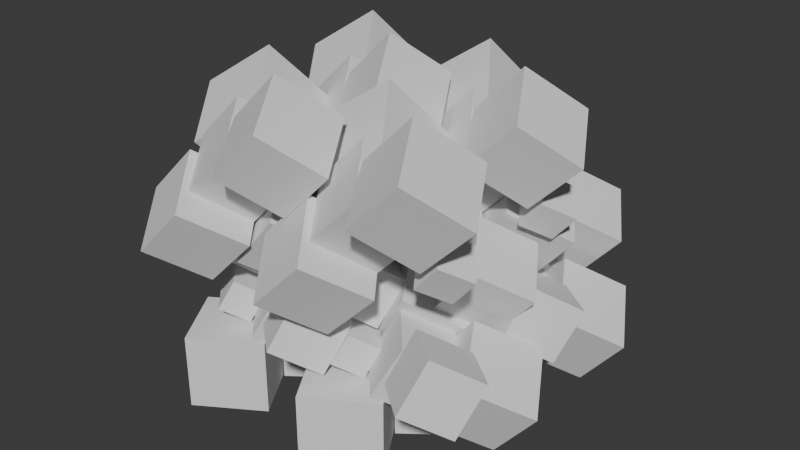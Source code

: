 # Source: fifteen_gauss_cubes.blend  (saved by Blender 4.2.66; exported with 4.5.12 LTS)
import bpy
from mathutils import Matrix  # noqa: F401  (used for matrix-valued properties, if any)

bpy.ops.wm.read_factory_settings(use_empty=True)
scene = bpy.context.scene
scene.name = 'Scene'

# ---- collections
col_collection = bpy.data.collections.new('Collection'); scene.collection.children.link(col_collection)

# ---- world
world_world = bpy.data.worlds.new('World'); scene.world = world_world
world_world.use_nodes = True; world_world.node_tree.nodes.clear()
_N = world_world.node_tree.nodes; _L = world_world.node_tree.links
n0 = _N.new('ShaderNodeOutputWorld'); n0.name = 'World Output'; n0.location = (300, 300)
n1 = _N.new('ShaderNodeBackground'); n1.name = 'Background'; n1.location = (10, 300)
n1.inputs[0].default_value = (0.05088, 0.05088, 0.05088, 1.0)
_L.new(n1.outputs[0], n0.inputs[0])
n0.is_active_output = True
world_world.color = (0.05088, 0.05088, 0.05088)
world_world.sun_shadow_jitter_overblur = 0.0

# ---- meshes
me_cube_011 = bpy.data.meshes.new('Cube.011')
me_cube_011.from_pydata([(-1.0, -1.0, -1.0), (-1.0, -1.0, 1.0), (-1.0, 1.0, -1.0), (-1.0, 1.0, 1.0), (1.0, -1.0, -1.0), (1.0, -1.0, 1.0), (1.0, 1.0, -1.0), (1.0, 1.0, 1.0)], [], [(0, 1, 3, 2), (2, 3, 7, 6), (6, 7, 5, 4), (4, 5, 1, 0), (2, 6, 4, 0), (7, 3, 1, 5)])
_uv = me_cube_011.uv_layers.new(name='UVMap')
_uv.uv.foreach_set('vector', [0.375, 0.0, 0.625, 0.0, 0.625, 0.25, 0.375, 0.25, 0.375, 0.25, 0.625, 0.25, 0.625, 0.5, 0.375, 0.5, 0.375, 0.5, 0.625, 0.5, 0.625, 0.75, 0.375, 0.75, 0.375, 0.75, 0.625, 0.75, 0.625, 1.0, 0.375, 1.0, 0.125, 0.5, 0.375, 0.5, 0.375, 0.75, 0.125, 0.75, 0.625, 0.5, 0.875, 0.5, 0.875, 0.75, 0.625, 0.75])
me_cube_011.update()
me_cube_004 = bpy.data.meshes.new('Cube.004')
me_cube_004.from_pydata([(-1.0, -1.0, -1.0), (-1.0, -1.0, 1.0), (-1.0, 1.0, -1.0), (-1.0, 1.0, 1.0), (1.0, -1.0, -1.0), (1.0, -1.0, 1.0), (1.0, 1.0, -1.0), (1.0, 1.0, 1.0)], [], [(0, 1, 3, 2), (2, 3, 7, 6), (6, 7, 5, 4), (4, 5, 1, 0), (2, 6, 4, 0), (7, 3, 1, 5)])
_uv = me_cube_004.uv_layers.new(name='UVMap')
_uv.uv.foreach_set('vector', [0.375, 0.0, 0.625, 0.0, 0.625, 0.25, 0.375, 0.25, 0.375, 0.25, 0.625, 0.25, 0.625, 0.5, 0.375, 0.5, 0.375, 0.5, 0.625, 0.5, 0.625, 0.75, 0.375, 0.75, 0.375, 0.75, 0.625, 0.75, 0.625, 1.0, 0.375, 1.0, 0.125, 0.5, 0.375, 0.5, 0.375, 0.75, 0.125, 0.75, 0.625, 0.5, 0.875, 0.5, 0.875, 0.75, 0.625, 0.75])
me_cube_004.update()
me_cube_006 = bpy.data.meshes.new('Cube.006')
me_cube_006.from_pydata([(-1.0, -1.0, -1.0), (-1.0, -1.0, 1.0), (-1.0, 1.0, -1.0), (-1.0, 1.0, 1.0), (1.0, -1.0, -1.0), (1.0, -1.0, 1.0), (1.0, 1.0, -1.0), (1.0, 1.0, 1.0)], [], [(0, 1, 3, 2), (2, 3, 7, 6), (6, 7, 5, 4), (4, 5, 1, 0), (2, 6, 4, 0), (7, 3, 1, 5)])
_uv = me_cube_006.uv_layers.new(name='UVMap')
_uv.uv.foreach_set('vector', [0.375, 0.0, 0.625, 0.0, 0.625, 0.25, 0.375, 0.25, 0.375, 0.25, 0.625, 0.25, 0.625, 0.5, 0.375, 0.5, 0.375, 0.5, 0.625, 0.5, 0.625, 0.75, 0.375, 0.75, 0.375, 0.75, 0.625, 0.75, 0.625, 1.0, 0.375, 1.0, 0.125, 0.5, 0.375, 0.5, 0.375, 0.75, 0.125, 0.75, 0.625, 0.5, 0.875, 0.5, 0.875, 0.75, 0.625, 0.75])
me_cube_006.update()
me_cube = bpy.data.meshes.new('Cube')
me_cube.from_pydata([(-1.0, -1.0, -1.0), (-1.0, -1.0, 1.0), (-1.0, 1.0, -1.0), (-1.0, 1.0, 1.0), (1.0, -1.0, -1.0), (1.0, -1.0, 1.0), (1.0, 1.0, -1.0), (1.0, 1.0, 1.0)], [], [(0, 1, 3, 2), (2, 3, 7, 6), (6, 7, 5, 4), (4, 5, 1, 0), (2, 6, 4, 0), (7, 3, 1, 5)])
_uv = me_cube.uv_layers.new(name='UVMap')
_uv.uv.foreach_set('vector', [0.375, 0.0, 0.625, 0.0, 0.625, 0.25, 0.375, 0.25, 0.375, 0.25, 0.625, 0.25, 0.625, 0.5, 0.375, 0.5, 0.375, 0.5, 0.625, 0.5, 0.625, 0.75, 0.375, 0.75, 0.375, 0.75, 0.625, 0.75, 0.625, 1.0, 0.375, 1.0, 0.125, 0.5, 0.375, 0.5, 0.375, 0.75, 0.125, 0.75, 0.625, 0.5, 0.875, 0.5, 0.875, 0.75, 0.625, 0.75])
me_cube.update()
me_cube_003 = bpy.data.meshes.new('Cube.003')
me_cube_003.from_pydata([(-1.0, -1.0, -1.0), (-1.0, -1.0, 1.0), (-1.0, 1.0, -1.0), (-1.0, 1.0, 1.0), (1.0, -1.0, -1.0), (1.0, -1.0, 1.0), (1.0, 1.0, -1.0), (1.0, 1.0, 1.0)], [], [(0, 1, 3, 2), (2, 3, 7, 6), (6, 7, 5, 4), (4, 5, 1, 0), (2, 6, 4, 0), (7, 3, 1, 5)])
_uv = me_cube_003.uv_layers.new(name='UVMap')
_uv.uv.foreach_set('vector', [0.375, 0.0, 0.625, 0.0, 0.625, 0.25, 0.375, 0.25, 0.375, 0.25, 0.625, 0.25, 0.625, 0.5, 0.375, 0.5, 0.375, 0.5, 0.625, 0.5, 0.625, 0.75, 0.375, 0.75, 0.375, 0.75, 0.625, 0.75, 0.625, 1.0, 0.375, 1.0, 0.125, 0.5, 0.375, 0.5, 0.375, 0.75, 0.125, 0.75, 0.625, 0.5, 0.875, 0.5, 0.875, 0.75, 0.625, 0.75])
me_cube_003.update()
me_cube_007 = bpy.data.meshes.new('Cube.007')
me_cube_007.from_pydata([(-1.0, -1.0, -1.0), (-1.0, -1.0, 1.0), (-1.0, 1.0, -1.0), (-1.0, 1.0, 1.0), (1.0, -1.0, -1.0), (1.0, -1.0, 1.0), (1.0, 1.0, -1.0), (1.0, 1.0, 1.0)], [], [(0, 1, 3, 2), (2, 3, 7, 6), (6, 7, 5, 4), (4, 5, 1, 0), (2, 6, 4, 0), (7, 3, 1, 5)])
_uv = me_cube_007.uv_layers.new(name='UVMap')
_uv.uv.foreach_set('vector', [0.375, 0.0, 0.625, 0.0, 0.625, 0.25, 0.375, 0.25, 0.375, 0.25, 0.625, 0.25, 0.625, 0.5, 0.375, 0.5, 0.375, 0.5, 0.625, 0.5, 0.625, 0.75, 0.375, 0.75, 0.375, 0.75, 0.625, 0.75, 0.625, 1.0, 0.375, 1.0, 0.125, 0.5, 0.375, 0.5, 0.375, 0.75, 0.125, 0.75, 0.625, 0.5, 0.875, 0.5, 0.875, 0.75, 0.625, 0.75])
me_cube_007.update()
me_cube_002 = bpy.data.meshes.new('Cube.002')
me_cube_002.from_pydata([(-1.0, -1.0, -1.0), (-1.0, -1.0, 1.0), (-1.0, 1.0, -1.0), (-1.0, 1.0, 1.0), (1.0, -1.0, -1.0), (1.0, -1.0, 1.0), (1.0, 1.0, -1.0), (1.0, 1.0, 1.0)], [], [(0, 1, 3, 2), (2, 3, 7, 6), (6, 7, 5, 4), (4, 5, 1, 0), (2, 6, 4, 0), (7, 3, 1, 5)])
_uv = me_cube_002.uv_layers.new(name='UVMap')
_uv.uv.foreach_set('vector', [0.375, 0.0, 0.625, 0.0, 0.625, 0.25, 0.375, 0.25, 0.375, 0.25, 0.625, 0.25, 0.625, 0.5, 0.375, 0.5, 0.375, 0.5, 0.625, 0.5, 0.625, 0.75, 0.375, 0.75, 0.375, 0.75, 0.625, 0.75, 0.625, 1.0, 0.375, 1.0, 0.125, 0.5, 0.375, 0.5, 0.375, 0.75, 0.125, 0.75, 0.625, 0.5, 0.875, 0.5, 0.875, 0.75, 0.625, 0.75])
me_cube_002.update()
me_cube_010 = bpy.data.meshes.new('Cube.010')
me_cube_010.from_pydata([(-1.0, -1.0, -1.0), (-1.0, -1.0, 1.0), (-1.0, 1.0, -1.0), (-1.0, 1.0, 1.0), (1.0, -1.0, -1.0), (1.0, -1.0, 1.0), (1.0, 1.0, -1.0), (1.0, 1.0, 1.0)], [], [(0, 1, 3, 2), (2, 3, 7, 6), (6, 7, 5, 4), (4, 5, 1, 0), (2, 6, 4, 0), (7, 3, 1, 5)])
_uv = me_cube_010.uv_layers.new(name='UVMap')
_uv.uv.foreach_set('vector', [0.375, 0.0, 0.625, 0.0, 0.625, 0.25, 0.375, 0.25, 0.375, 0.25, 0.625, 0.25, 0.625, 0.5, 0.375, 0.5, 0.375, 0.5, 0.625, 0.5, 0.625, 0.75, 0.375, 0.75, 0.375, 0.75, 0.625, 0.75, 0.625, 1.0, 0.375, 1.0, 0.125, 0.5, 0.375, 0.5, 0.375, 0.75, 0.125, 0.75, 0.625, 0.5, 0.875, 0.5, 0.875, 0.75, 0.625, 0.75])
me_cube_010.update()
me_cube_014 = bpy.data.meshes.new('Cube.014')
me_cube_014.from_pydata([(-1.0, -1.0, -1.0), (-1.0, -1.0, 1.0), (-1.0, 1.0, -1.0), (-1.0, 1.0, 1.0), (1.0, -1.0, -1.0), (1.0, -1.0, 1.0), (1.0, 1.0, -1.0), (1.0, 1.0, 1.0)], [], [(0, 1, 3, 2), (2, 3, 7, 6), (6, 7, 5, 4), (4, 5, 1, 0), (2, 6, 4, 0), (7, 3, 1, 5)])
_uv = me_cube_014.uv_layers.new(name='UVMap')
_uv.uv.foreach_set('vector', [0.375, 0.0, 0.625, 0.0, 0.625, 0.25, 0.375, 0.25, 0.375, 0.25, 0.625, 0.25, 0.625, 0.5, 0.375, 0.5, 0.375, 0.5, 0.625, 0.5, 0.625, 0.75, 0.375, 0.75, 0.375, 0.75, 0.625, 0.75, 0.625, 1.0, 0.375, 1.0, 0.125, 0.5, 0.375, 0.5, 0.375, 0.75, 0.125, 0.75, 0.625, 0.5, 0.875, 0.5, 0.875, 0.75, 0.625, 0.75])
me_cube_014.update()
me_cube_015 = bpy.data.meshes.new('Cube.015')
me_cube_015.from_pydata([(-1.0, -1.0, -1.0), (-1.0, -1.0, 1.0), (-1.0, 1.0, -1.0), (-1.0, 1.0, 1.0), (1.0, -1.0, -1.0), (1.0, -1.0, 1.0), (1.0, 1.0, -1.0), (1.0, 1.0, 1.0)], [], [(0, 1, 3, 2), (2, 3, 7, 6), (6, 7, 5, 4), (4, 5, 1, 0), (2, 6, 4, 0), (7, 3, 1, 5)])
_uv = me_cube_015.uv_layers.new(name='UVMap')
_uv.uv.foreach_set('vector', [0.375, 0.0, 0.625, 0.0, 0.625, 0.25, 0.375, 0.25, 0.375, 0.25, 0.625, 0.25, 0.625, 0.5, 0.375, 0.5, 0.375, 0.5, 0.625, 0.5, 0.625, 0.75, 0.375, 0.75, 0.375, 0.75, 0.625, 0.75, 0.625, 1.0, 0.375, 1.0, 0.125, 0.5, 0.375, 0.5, 0.375, 0.75, 0.125, 0.75, 0.625, 0.5, 0.875, 0.5, 0.875, 0.75, 0.625, 0.75])
me_cube_015.update()
me_cube_016 = bpy.data.meshes.new('Cube.016')
me_cube_016.from_pydata([(-1.0, -1.0, -1.0), (-1.0, -1.0, 1.0), (-1.0, 1.0, -1.0), (-1.0, 1.0, 1.0), (1.0, -1.0, -1.0), (1.0, -1.0, 1.0), (1.0, 1.0, -1.0), (1.0, 1.0, 1.0)], [], [(0, 1, 3, 2), (2, 3, 7, 6), (6, 7, 5, 4), (4, 5, 1, 0), (2, 6, 4, 0), (7, 3, 1, 5)])
_uv = me_cube_016.uv_layers.new(name='UVMap')
_uv.uv.foreach_set('vector', [0.375, 0.0, 0.625, 0.0, 0.625, 0.25, 0.375, 0.25, 0.375, 0.25, 0.625, 0.25, 0.625, 0.5, 0.375, 0.5, 0.375, 0.5, 0.625, 0.5, 0.625, 0.75, 0.375, 0.75, 0.375, 0.75, 0.625, 0.75, 0.625, 1.0, 0.375, 1.0, 0.125, 0.5, 0.375, 0.5, 0.375, 0.75, 0.125, 0.75, 0.625, 0.5, 0.875, 0.5, 0.875, 0.75, 0.625, 0.75])
me_cube_016.update()
me_cube_001 = bpy.data.meshes.new('Cube.001')
me_cube_001.from_pydata([(-1.0, -1.0, -1.0), (-1.0, -1.0, 1.0), (-1.0, 1.0, -1.0), (-1.0, 1.0, 1.0), (1.0, -1.0, -1.0), (1.0, -1.0, 1.0), (1.0, 1.0, -1.0), (1.0, 1.0, 1.0)], [], [(0, 1, 3, 2), (2, 3, 7, 6), (6, 7, 5, 4), (4, 5, 1, 0), (2, 6, 4, 0), (7, 3, 1, 5)])
_uv = me_cube_001.uv_layers.new(name='UVMap')
_uv.uv.foreach_set('vector', [0.375, 0.0, 0.625, 0.0, 0.625, 0.25, 0.375, 0.25, 0.375, 0.25, 0.625, 0.25, 0.625, 0.5, 0.375, 0.5, 0.375, 0.5, 0.625, 0.5, 0.625, 0.75, 0.375, 0.75, 0.375, 0.75, 0.625, 0.75, 0.625, 1.0, 0.375, 1.0, 0.125, 0.5, 0.375, 0.5, 0.375, 0.75, 0.125, 0.75, 0.625, 0.5, 0.875, 0.5, 0.875, 0.75, 0.625, 0.75])
me_cube_001.update()
me_cube_020 = bpy.data.meshes.new('Cube.020')
me_cube_020.from_pydata([(-1.0, -1.0, -1.0), (-1.0, -1.0, 1.0), (-1.0, 1.0, -1.0), (-1.0, 1.0, 1.0), (1.0, -1.0, -1.0), (1.0, -1.0, 1.0), (1.0, 1.0, -1.0), (1.0, 1.0, 1.0)], [], [(0, 1, 3, 2), (2, 3, 7, 6), (6, 7, 5, 4), (4, 5, 1, 0), (2, 6, 4, 0), (7, 3, 1, 5)])
_uv = me_cube_020.uv_layers.new(name='UVMap')
_uv.uv.foreach_set('vector', [0.375, 0.0, 0.625, 0.0, 0.625, 0.25, 0.375, 0.25, 0.375, 0.25, 0.625, 0.25, 0.625, 0.5, 0.375, 0.5, 0.375, 0.5, 0.625, 0.5, 0.625, 0.75, 0.375, 0.75, 0.375, 0.75, 0.625, 0.75, 0.625, 1.0, 0.375, 1.0, 0.125, 0.5, 0.375, 0.5, 0.375, 0.75, 0.125, 0.75, 0.625, 0.5, 0.875, 0.5, 0.875, 0.75, 0.625, 0.75])
me_cube_020.update()
me_cube_091 = bpy.data.meshes.new('Cube.091')
me_cube_091.from_pydata([(-1.0, -1.0, -1.0), (-1.0, -1.0, 1.0), (-1.0, 1.0, -1.0), (-1.0, 1.0, 1.0), (1.0, -1.0, -1.0), (1.0, -1.0, 1.0), (1.0, 1.0, -1.0), (1.0, 1.0, 1.0)], [], [(0, 1, 3, 2), (2, 3, 7, 6), (6, 7, 5, 4), (4, 5, 1, 0), (2, 6, 4, 0), (7, 3, 1, 5)])
_uv = me_cube_091.uv_layers.new(name='UVMap')
_uv.uv.foreach_set('vector', [0.375, 0.0, 0.625, 0.0, 0.625, 0.25, 0.375, 0.25, 0.375, 0.25, 0.625, 0.25, 0.625, 0.5, 0.375, 0.5, 0.375, 0.5, 0.625, 0.5, 0.625, 0.75, 0.375, 0.75, 0.375, 0.75, 0.625, 0.75, 0.625, 1.0, 0.375, 1.0, 0.125, 0.5, 0.375, 0.5, 0.375, 0.75, 0.125, 0.75, 0.625, 0.5, 0.875, 0.5, 0.875, 0.75, 0.625, 0.75])
me_cube_091.update()
me_cube_008 = bpy.data.meshes.new('Cube.008')
me_cube_008.from_pydata([(-1.0, -1.0, -1.0), (-1.0, -1.0, 1.0), (-1.0, 1.0, -1.0), (-1.0, 1.0, 1.0), (1.0, -1.0, -1.0), (1.0, -1.0, 1.0), (1.0, 1.0, -1.0), (1.0, 1.0, 1.0)], [], [(0, 1, 3, 2), (2, 3, 7, 6), (6, 7, 5, 4), (4, 5, 1, 0), (2, 6, 4, 0), (7, 3, 1, 5)])
_uv = me_cube_008.uv_layers.new(name='UVMap')
_uv.uv.foreach_set('vector', [0.375, 0.0, 0.625, 0.0, 0.625, 0.25, 0.375, 0.25, 0.375, 0.25, 0.625, 0.25, 0.625, 0.5, 0.375, 0.5, 0.375, 0.5, 0.625, 0.5, 0.625, 0.75, 0.375, 0.75, 0.375, 0.75, 0.625, 0.75, 0.625, 1.0, 0.375, 1.0, 0.125, 0.5, 0.375, 0.5, 0.375, 0.75, 0.125, 0.75, 0.625, 0.5, 0.875, 0.5, 0.875, 0.75, 0.625, 0.75])
me_cube_008.update()
me_cube_009 = bpy.data.meshes.new('Cube.009')
me_cube_009.from_pydata([(-1.0, -1.0, -1.0), (-1.0, -1.0, 1.0), (-1.0, 1.0, -1.0), (-1.0, 1.0, 1.0), (1.0, -1.0, -1.0), (1.0, -1.0, 1.0), (1.0, 1.0, -1.0), (1.0, 1.0, 1.0)], [], [(0, 1, 3, 2), (2, 3, 7, 6), (6, 7, 5, 4), (4, 5, 1, 0), (2, 6, 4, 0), (7, 3, 1, 5)])
_uv = me_cube_009.uv_layers.new(name='UVMap')
_uv.uv.foreach_set('vector', [0.375, 0.0, 0.625, 0.0, 0.625, 0.25, 0.375, 0.25, 0.375, 0.25, 0.625, 0.25, 0.625, 0.5, 0.375, 0.5, 0.375, 0.5, 0.625, 0.5, 0.625, 0.75, 0.375, 0.75, 0.375, 0.75, 0.625, 0.75, 0.625, 1.0, 0.375, 1.0, 0.125, 0.5, 0.375, 0.5, 0.375, 0.75, 0.125, 0.75, 0.625, 0.5, 0.875, 0.5, 0.875, 0.75, 0.625, 0.75])
me_cube_009.update()
me_cube_012 = bpy.data.meshes.new('Cube.012')
me_cube_012.from_pydata([(-1.0, -1.0, -1.0), (-1.0, -1.0, 1.0), (-1.0, 1.0, -1.0), (-1.0, 1.0, 1.0), (1.0, -1.0, -1.0), (1.0, -1.0, 1.0), (1.0, 1.0, -1.0), (1.0, 1.0, 1.0)], [], [(0, 1, 3, 2), (2, 3, 7, 6), (6, 7, 5, 4), (4, 5, 1, 0), (2, 6, 4, 0), (7, 3, 1, 5)])
_uv = me_cube_012.uv_layers.new(name='UVMap')
_uv.uv.foreach_set('vector', [0.375, 0.0, 0.625, 0.0, 0.625, 0.25, 0.375, 0.25, 0.375, 0.25, 0.625, 0.25, 0.625, 0.5, 0.375, 0.5, 0.375, 0.5, 0.625, 0.5, 0.625, 0.75, 0.375, 0.75, 0.375, 0.75, 0.625, 0.75, 0.625, 1.0, 0.375, 1.0, 0.125, 0.5, 0.375, 0.5, 0.375, 0.75, 0.125, 0.75, 0.625, 0.5, 0.875, 0.5, 0.875, 0.75, 0.625, 0.75])
me_cube_012.update()
me_cube_013 = bpy.data.meshes.new('Cube.013')
me_cube_013.from_pydata([(-1.0, -1.0, -1.0), (-1.0, -1.0, 1.0), (-1.0, 1.0, -1.0), (-1.0, 1.0, 1.0), (1.0, -1.0, -1.0), (1.0, -1.0, 1.0), (1.0, 1.0, -1.0), (1.0, 1.0, 1.0)], [], [(0, 1, 3, 2), (2, 3, 7, 6), (6, 7, 5, 4), (4, 5, 1, 0), (2, 6, 4, 0), (7, 3, 1, 5)])
_uv = me_cube_013.uv_layers.new(name='UVMap')
_uv.uv.foreach_set('vector', [0.375, 0.0, 0.625, 0.0, 0.625, 0.25, 0.375, 0.25, 0.375, 0.25, 0.625, 0.25, 0.625, 0.5, 0.375, 0.5, 0.375, 0.5, 0.625, 0.5, 0.625, 0.75, 0.375, 0.75, 0.375, 0.75, 0.625, 0.75, 0.625, 1.0, 0.375, 1.0, 0.125, 0.5, 0.375, 0.5, 0.375, 0.75, 0.125, 0.75, 0.625, 0.5, 0.875, 0.5, 0.875, 0.75, 0.625, 0.75])
me_cube_013.update()
me_cube_017 = bpy.data.meshes.new('Cube.017')
me_cube_017.from_pydata([(-1.0, -1.0, -1.0), (-1.0, -1.0, 1.0), (-1.0, 1.0, -1.0), (-1.0, 1.0, 1.0), (1.0, -1.0, -1.0), (1.0, -1.0, 1.0), (1.0, 1.0, -1.0), (1.0, 1.0, 1.0)], [], [(0, 1, 3, 2), (2, 3, 7, 6), (6, 7, 5, 4), (4, 5, 1, 0), (2, 6, 4, 0), (7, 3, 1, 5)])
_uv = me_cube_017.uv_layers.new(name='UVMap')
_uv.uv.foreach_set('vector', [0.375, 0.0, 0.625, 0.0, 0.625, 0.25, 0.375, 0.25, 0.375, 0.25, 0.625, 0.25, 0.625, 0.5, 0.375, 0.5, 0.375, 0.5, 0.625, 0.5, 0.625, 0.75, 0.375, 0.75, 0.375, 0.75, 0.625, 0.75, 0.625, 1.0, 0.375, 1.0, 0.125, 0.5, 0.375, 0.5, 0.375, 0.75, 0.125, 0.75, 0.625, 0.5, 0.875, 0.5, 0.875, 0.75, 0.625, 0.75])
me_cube_017.update()
me_cube_018 = bpy.data.meshes.new('Cube.018')
me_cube_018.from_pydata([(-1.0, -1.0, -1.0), (-1.0, -1.0, 1.0), (-1.0, 1.0, -1.0), (-1.0, 1.0, 1.0), (1.0, -1.0, -1.0), (1.0, -1.0, 1.0), (1.0, 1.0, -1.0), (1.0, 1.0, 1.0)], [], [(0, 1, 3, 2), (2, 3, 7, 6), (6, 7, 5, 4), (4, 5, 1, 0), (2, 6, 4, 0), (7, 3, 1, 5)])
_uv = me_cube_018.uv_layers.new(name='UVMap')
_uv.uv.foreach_set('vector', [0.375, 0.0, 0.625, 0.0, 0.625, 0.25, 0.375, 0.25, 0.375, 0.25, 0.625, 0.25, 0.625, 0.5, 0.375, 0.5, 0.375, 0.5, 0.625, 0.5, 0.625, 0.75, 0.375, 0.75, 0.375, 0.75, 0.625, 0.75, 0.625, 1.0, 0.375, 1.0, 0.125, 0.5, 0.375, 0.5, 0.375, 0.75, 0.125, 0.75, 0.625, 0.5, 0.875, 0.5, 0.875, 0.75, 0.625, 0.75])
me_cube_018.update()
me_cube_019 = bpy.data.meshes.new('Cube.019')
me_cube_019.from_pydata([(-1.0, -1.0, -1.0), (-1.0, -1.0, 1.0), (-1.0, 1.0, -1.0), (-1.0, 1.0, 1.0), (1.0, -1.0, -1.0), (1.0, -1.0, 1.0), (1.0, 1.0, -1.0), (1.0, 1.0, 1.0)], [], [(0, 1, 3, 2), (2, 3, 7, 6), (6, 7, 5, 4), (4, 5, 1, 0), (2, 6, 4, 0), (7, 3, 1, 5)])
_uv = me_cube_019.uv_layers.new(name='UVMap')
_uv.uv.foreach_set('vector', [0.375, 0.0, 0.625, 0.0, 0.625, 0.25, 0.375, 0.25, 0.375, 0.25, 0.625, 0.25, 0.625, 0.5, 0.375, 0.5, 0.375, 0.5, 0.625, 0.5, 0.625, 0.75, 0.375, 0.75, 0.375, 0.75, 0.625, 0.75, 0.625, 1.0, 0.375, 1.0, 0.125, 0.5, 0.375, 0.5, 0.375, 0.75, 0.125, 0.75, 0.625, 0.5, 0.875, 0.5, 0.875, 0.75, 0.625, 0.75])
me_cube_019.update()
me_cube_021 = bpy.data.meshes.new('Cube.021')
me_cube_021.from_pydata([(-1.0, -1.0, -1.0), (-1.0, -1.0, 1.0), (-1.0, 1.0, -1.0), (-1.0, 1.0, 1.0), (1.0, -1.0, -1.0), (1.0, -1.0, 1.0), (1.0, 1.0, -1.0), (1.0, 1.0, 1.0)], [], [(0, 1, 3, 2), (2, 3, 7, 6), (6, 7, 5, 4), (4, 5, 1, 0), (2, 6, 4, 0), (7, 3, 1, 5)])
_uv = me_cube_021.uv_layers.new(name='UVMap')
_uv.uv.foreach_set('vector', [0.375, 0.0, 0.625, 0.0, 0.625, 0.25, 0.375, 0.25, 0.375, 0.25, 0.625, 0.25, 0.625, 0.5, 0.375, 0.5, 0.375, 0.5, 0.625, 0.5, 0.625, 0.75, 0.375, 0.75, 0.375, 0.75, 0.625, 0.75, 0.625, 1.0, 0.375, 1.0, 0.125, 0.5, 0.375, 0.5, 0.375, 0.75, 0.125, 0.75, 0.625, 0.5, 0.875, 0.5, 0.875, 0.75, 0.625, 0.75])
me_cube_021.update()
me_cube_022 = bpy.data.meshes.new('Cube.022')
me_cube_022.from_pydata([(-1.0, -1.0, -1.0), (-1.0, -1.0, 1.0), (-1.0, 1.0, -1.0), (-1.0, 1.0, 1.0), (1.0, -1.0, -1.0), (1.0, -1.0, 1.0), (1.0, 1.0, -1.0), (1.0, 1.0, 1.0)], [], [(0, 1, 3, 2), (2, 3, 7, 6), (6, 7, 5, 4), (4, 5, 1, 0), (2, 6, 4, 0), (7, 3, 1, 5)])
_uv = me_cube_022.uv_layers.new(name='UVMap')
_uv.uv.foreach_set('vector', [0.375, 0.0, 0.625, 0.0, 0.625, 0.25, 0.375, 0.25, 0.375, 0.25, 0.625, 0.25, 0.625, 0.5, 0.375, 0.5, 0.375, 0.5, 0.625, 0.5, 0.625, 0.75, 0.375, 0.75, 0.375, 0.75, 0.625, 0.75, 0.625, 1.0, 0.375, 1.0, 0.125, 0.5, 0.375, 0.5, 0.375, 0.75, 0.125, 0.75, 0.625, 0.5, 0.875, 0.5, 0.875, 0.75, 0.625, 0.75])
me_cube_022.update()
me_cube_023 = bpy.data.meshes.new('Cube.023')
me_cube_023.from_pydata([(-1.0, -1.0, -1.0), (-1.0, -1.0, 1.0), (-1.0, 1.0, -1.0), (-1.0, 1.0, 1.0), (1.0, -1.0, -1.0), (1.0, -1.0, 1.0), (1.0, 1.0, -1.0), (1.0, 1.0, 1.0)], [], [(0, 1, 3, 2), (2, 3, 7, 6), (6, 7, 5, 4), (4, 5, 1, 0), (2, 6, 4, 0), (7, 3, 1, 5)])
_uv = me_cube_023.uv_layers.new(name='UVMap')
_uv.uv.foreach_set('vector', [0.375, 0.0, 0.625, 0.0, 0.625, 0.25, 0.375, 0.25, 0.375, 0.25, 0.625, 0.25, 0.625, 0.5, 0.375, 0.5, 0.375, 0.5, 0.625, 0.5, 0.625, 0.75, 0.375, 0.75, 0.375, 0.75, 0.625, 0.75, 0.625, 1.0, 0.375, 1.0, 0.125, 0.5, 0.375, 0.5, 0.375, 0.75, 0.125, 0.75, 0.625, 0.5, 0.875, 0.5, 0.875, 0.75, 0.625, 0.75])
me_cube_023.update()
me_cube_024 = bpy.data.meshes.new('Cube.024')
me_cube_024.from_pydata([(-1.0, -1.0, -1.0), (-1.0, -1.0, 1.0), (-1.0, 1.0, -1.0), (-1.0, 1.0, 1.0), (1.0, -1.0, -1.0), (1.0, -1.0, 1.0), (1.0, 1.0, -1.0), (1.0, 1.0, 1.0)], [], [(0, 1, 3, 2), (2, 3, 7, 6), (6, 7, 5, 4), (4, 5, 1, 0), (2, 6, 4, 0), (7, 3, 1, 5)])
_uv = me_cube_024.uv_layers.new(name='UVMap')
_uv.uv.foreach_set('vector', [0.375, 0.0, 0.625, 0.0, 0.625, 0.25, 0.375, 0.25, 0.375, 0.25, 0.625, 0.25, 0.625, 0.5, 0.375, 0.5, 0.375, 0.5, 0.625, 0.5, 0.625, 0.75, 0.375, 0.75, 0.375, 0.75, 0.625, 0.75, 0.625, 1.0, 0.375, 1.0, 0.125, 0.5, 0.375, 0.5, 0.375, 0.75, 0.125, 0.75, 0.625, 0.5, 0.875, 0.5, 0.875, 0.75, 0.625, 0.75])
me_cube_024.update()
me_cube_025 = bpy.data.meshes.new('Cube.025')
me_cube_025.from_pydata([(-1.0, -1.0, -1.0), (-1.0, -1.0, 1.0), (-1.0, 1.0, -1.0), (-1.0, 1.0, 1.0), (1.0, -1.0, -1.0), (1.0, -1.0, 1.0), (1.0, 1.0, -1.0), (1.0, 1.0, 1.0)], [], [(0, 1, 3, 2), (2, 3, 7, 6), (6, 7, 5, 4), (4, 5, 1, 0), (2, 6, 4, 0), (7, 3, 1, 5)])
_uv = me_cube_025.uv_layers.new(name='UVMap')
_uv.uv.foreach_set('vector', [0.375, 0.0, 0.625, 0.0, 0.625, 0.25, 0.375, 0.25, 0.375, 0.25, 0.625, 0.25, 0.625, 0.5, 0.375, 0.5, 0.375, 0.5, 0.625, 0.5, 0.625, 0.75, 0.375, 0.75, 0.375, 0.75, 0.625, 0.75, 0.625, 1.0, 0.375, 1.0, 0.125, 0.5, 0.375, 0.5, 0.375, 0.75, 0.125, 0.75, 0.625, 0.5, 0.875, 0.5, 0.875, 0.75, 0.625, 0.75])
me_cube_025.update()
me_cube_028 = bpy.data.meshes.new('Cube.028')
me_cube_028.from_pydata([(-1.0, -1.0, -1.0), (-1.0, -1.0, 1.0), (-1.0, 1.0, -1.0), (-1.0, 1.0, 1.0), (1.0, -1.0, -1.0), (1.0, -1.0, 1.0), (1.0, 1.0, -1.0), (1.0, 1.0, 1.0)], [], [(0, 1, 3, 2), (2, 3, 7, 6), (6, 7, 5, 4), (4, 5, 1, 0), (2, 6, 4, 0), (7, 3, 1, 5)])
_uv = me_cube_028.uv_layers.new(name='UVMap')
_uv.uv.foreach_set('vector', [0.375, 0.0, 0.625, 0.0, 0.625, 0.25, 0.375, 0.25, 0.375, 0.25, 0.625, 0.25, 0.625, 0.5, 0.375, 0.5, 0.375, 0.5, 0.625, 0.5, 0.625, 0.75, 0.375, 0.75, 0.375, 0.75, 0.625, 0.75, 0.625, 1.0, 0.375, 1.0, 0.125, 0.5, 0.375, 0.5, 0.375, 0.75, 0.125, 0.75, 0.625, 0.5, 0.875, 0.5, 0.875, 0.75, 0.625, 0.75])
me_cube_028.update()
me_cube_029 = bpy.data.meshes.new('Cube.029')
me_cube_029.from_pydata([(-1.0, -1.0, -1.0), (-1.0, -1.0, 1.0), (-1.0, 1.0, -1.0), (-1.0, 1.0, 1.0), (1.0, -1.0, -1.0), (1.0, -1.0, 1.0), (1.0, 1.0, -1.0), (1.0, 1.0, 1.0)], [], [(0, 1, 3, 2), (2, 3, 7, 6), (6, 7, 5, 4), (4, 5, 1, 0), (2, 6, 4, 0), (7, 3, 1, 5)])
_uv = me_cube_029.uv_layers.new(name='UVMap')
_uv.uv.foreach_set('vector', [0.375, 0.0, 0.625, 0.0, 0.625, 0.25, 0.375, 0.25, 0.375, 0.25, 0.625, 0.25, 0.625, 0.5, 0.375, 0.5, 0.375, 0.5, 0.625, 0.5, 0.625, 0.75, 0.375, 0.75, 0.375, 0.75, 0.625, 0.75, 0.625, 1.0, 0.375, 1.0, 0.125, 0.5, 0.375, 0.5, 0.375, 0.75, 0.125, 0.75, 0.625, 0.5, 0.875, 0.5, 0.875, 0.75, 0.625, 0.75])
me_cube_029.update()
me_cube_030 = bpy.data.meshes.new('Cube.030')
me_cube_030.from_pydata([(-1.0, -1.0, -1.0), (-1.0, -1.0, 1.0), (-1.0, 1.0, -1.0), (-1.0, 1.0, 1.0), (1.0, -1.0, -1.0), (1.0, -1.0, 1.0), (1.0, 1.0, -1.0), (1.0, 1.0, 1.0)], [], [(0, 1, 3, 2), (2, 3, 7, 6), (6, 7, 5, 4), (4, 5, 1, 0), (2, 6, 4, 0), (7, 3, 1, 5)])
_uv = me_cube_030.uv_layers.new(name='UVMap')
_uv.uv.foreach_set('vector', [0.375, 0.0, 0.625, 0.0, 0.625, 0.25, 0.375, 0.25, 0.375, 0.25, 0.625, 0.25, 0.625, 0.5, 0.375, 0.5, 0.375, 0.5, 0.625, 0.5, 0.625, 0.75, 0.375, 0.75, 0.375, 0.75, 0.625, 0.75, 0.625, 1.0, 0.375, 1.0, 0.125, 0.5, 0.375, 0.5, 0.375, 0.75, 0.125, 0.75, 0.625, 0.5, 0.875, 0.5, 0.875, 0.75, 0.625, 0.75])
me_cube_030.update()
me_cube_035 = bpy.data.meshes.new('Cube.035')
me_cube_035.from_pydata([(-1.0, -1.0, -1.0), (-1.0, -1.0, 1.0), (-1.0, 1.0, -1.0), (-1.0, 1.0, 1.0), (1.0, -1.0, -1.0), (1.0, -1.0, 1.0), (1.0, 1.0, -1.0), (1.0, 1.0, 1.0)], [], [(0, 1, 3, 2), (2, 3, 7, 6), (6, 7, 5, 4), (4, 5, 1, 0), (2, 6, 4, 0), (7, 3, 1, 5)])
_uv = me_cube_035.uv_layers.new(name='UVMap')
_uv.uv.foreach_set('vector', [0.375, 0.0, 0.625, 0.0, 0.625, 0.25, 0.375, 0.25, 0.375, 0.25, 0.625, 0.25, 0.625, 0.5, 0.375, 0.5, 0.375, 0.5, 0.625, 0.5, 0.625, 0.75, 0.375, 0.75, 0.375, 0.75, 0.625, 0.75, 0.625, 1.0, 0.375, 1.0, 0.125, 0.5, 0.375, 0.5, 0.375, 0.75, 0.125, 0.75, 0.625, 0.5, 0.875, 0.5, 0.875, 0.75, 0.625, 0.75])
me_cube_035.update()
me_cube_036 = bpy.data.meshes.new('Cube.036')
me_cube_036.from_pydata([(-1.0, -1.0, -1.0), (-1.0, -1.0, 1.0), (-1.0, 1.0, -1.0), (-1.0, 1.0, 1.0), (1.0, -1.0, -1.0), (1.0, -1.0, 1.0), (1.0, 1.0, -1.0), (1.0, 1.0, 1.0)], [], [(0, 1, 3, 2), (2, 3, 7, 6), (6, 7, 5, 4), (4, 5, 1, 0), (2, 6, 4, 0), (7, 3, 1, 5)])
_uv = me_cube_036.uv_layers.new(name='UVMap')
_uv.uv.foreach_set('vector', [0.375, 0.0, 0.625, 0.0, 0.625, 0.25, 0.375, 0.25, 0.375, 0.25, 0.625, 0.25, 0.625, 0.5, 0.375, 0.5, 0.375, 0.5, 0.625, 0.5, 0.625, 0.75, 0.375, 0.75, 0.375, 0.75, 0.625, 0.75, 0.625, 1.0, 0.375, 1.0, 0.125, 0.5, 0.375, 0.5, 0.375, 0.75, 0.125, 0.75, 0.625, 0.5, 0.875, 0.5, 0.875, 0.75, 0.625, 0.75])
me_cube_036.update()
me_cube_037 = bpy.data.meshes.new('Cube.037')
me_cube_037.from_pydata([(-1.0, -1.0, -1.0), (-1.0, -1.0, 1.0), (-1.0, 1.0, -1.0), (-1.0, 1.0, 1.0), (1.0, -1.0, -1.0), (1.0, -1.0, 1.0), (1.0, 1.0, -1.0), (1.0, 1.0, 1.0)], [], [(0, 1, 3, 2), (2, 3, 7, 6), (6, 7, 5, 4), (4, 5, 1, 0), (2, 6, 4, 0), (7, 3, 1, 5)])
_uv = me_cube_037.uv_layers.new(name='UVMap')
_uv.uv.foreach_set('vector', [0.375, 0.0, 0.625, 0.0, 0.625, 0.25, 0.375, 0.25, 0.375, 0.25, 0.625, 0.25, 0.625, 0.5, 0.375, 0.5, 0.375, 0.5, 0.625, 0.5, 0.625, 0.75, 0.375, 0.75, 0.375, 0.75, 0.625, 0.75, 0.625, 1.0, 0.375, 1.0, 0.125, 0.5, 0.375, 0.5, 0.375, 0.75, 0.125, 0.75, 0.625, 0.5, 0.875, 0.5, 0.875, 0.75, 0.625, 0.75])
me_cube_037.update()
me_cube_038 = bpy.data.meshes.new('Cube.038')
me_cube_038.from_pydata([(-1.0, -1.0, -1.0), (-1.0, -1.0, 1.0), (-1.0, 1.0, -1.0), (-1.0, 1.0, 1.0), (1.0, -1.0, -1.0), (1.0, -1.0, 1.0), (1.0, 1.0, -1.0), (1.0, 1.0, 1.0)], [], [(0, 1, 3, 2), (2, 3, 7, 6), (6, 7, 5, 4), (4, 5, 1, 0), (2, 6, 4, 0), (7, 3, 1, 5)])
_uv = me_cube_038.uv_layers.new(name='UVMap')
_uv.uv.foreach_set('vector', [0.375, 0.0, 0.625, 0.0, 0.625, 0.25, 0.375, 0.25, 0.375, 0.25, 0.625, 0.25, 0.625, 0.5, 0.375, 0.5, 0.375, 0.5, 0.625, 0.5, 0.625, 0.75, 0.375, 0.75, 0.375, 0.75, 0.625, 0.75, 0.625, 1.0, 0.375, 1.0, 0.125, 0.5, 0.375, 0.5, 0.375, 0.75, 0.125, 0.75, 0.625, 0.5, 0.875, 0.5, 0.875, 0.75, 0.625, 0.75])
me_cube_038.update()
me_cube_042 = bpy.data.meshes.new('Cube.042')
me_cube_042.from_pydata([(-1.0, -1.0, -1.0), (-1.0, -1.0, 1.0), (-1.0, 1.0, -1.0), (-1.0, 1.0, 1.0), (1.0, -1.0, -1.0), (1.0, -1.0, 1.0), (1.0, 1.0, -1.0), (1.0, 1.0, 1.0)], [], [(0, 1, 3, 2), (2, 3, 7, 6), (6, 7, 5, 4), (4, 5, 1, 0), (2, 6, 4, 0), (7, 3, 1, 5)])
_uv = me_cube_042.uv_layers.new(name='UVMap')
_uv.uv.foreach_set('vector', [0.375, 0.0, 0.625, 0.0, 0.625, 0.25, 0.375, 0.25, 0.375, 0.25, 0.625, 0.25, 0.625, 0.5, 0.375, 0.5, 0.375, 0.5, 0.625, 0.5, 0.625, 0.75, 0.375, 0.75, 0.375, 0.75, 0.625, 0.75, 0.625, 1.0, 0.375, 1.0, 0.125, 0.5, 0.375, 0.5, 0.375, 0.75, 0.125, 0.75, 0.625, 0.5, 0.875, 0.5, 0.875, 0.75, 0.625, 0.75])
me_cube_042.update()
me_cube_043 = bpy.data.meshes.new('Cube.043')
me_cube_043.from_pydata([(-1.0, -1.0, -1.0), (-1.0, -1.0, 1.0), (-1.0, 1.0, -1.0), (-1.0, 1.0, 1.0), (1.0, -1.0, -1.0), (1.0, -1.0, 1.0), (1.0, 1.0, -1.0), (1.0, 1.0, 1.0)], [], [(0, 1, 3, 2), (2, 3, 7, 6), (6, 7, 5, 4), (4, 5, 1, 0), (2, 6, 4, 0), (7, 3, 1, 5)])
_uv = me_cube_043.uv_layers.new(name='UVMap')
_uv.uv.foreach_set('vector', [0.375, 0.0, 0.625, 0.0, 0.625, 0.25, 0.375, 0.25, 0.375, 0.25, 0.625, 0.25, 0.625, 0.5, 0.375, 0.5, 0.375, 0.5, 0.625, 0.5, 0.625, 0.75, 0.375, 0.75, 0.375, 0.75, 0.625, 0.75, 0.625, 1.0, 0.375, 1.0, 0.125, 0.5, 0.375, 0.5, 0.375, 0.75, 0.125, 0.75, 0.625, 0.5, 0.875, 0.5, 0.875, 0.75, 0.625, 0.75])
me_cube_043.update()
me_cube_049 = bpy.data.meshes.new('Cube.049')
me_cube_049.from_pydata([(-1.0, -1.0, -1.0), (-1.0, -1.0, 1.0), (-1.0, 1.0, -1.0), (-1.0, 1.0, 1.0), (1.0, -1.0, -1.0), (1.0, -1.0, 1.0), (1.0, 1.0, -1.0), (1.0, 1.0, 1.0)], [], [(0, 1, 3, 2), (2, 3, 7, 6), (6, 7, 5, 4), (4, 5, 1, 0), (2, 6, 4, 0), (7, 3, 1, 5)])
_uv = me_cube_049.uv_layers.new(name='UVMap')
_uv.uv.foreach_set('vector', [0.375, 0.0, 0.625, 0.0, 0.625, 0.25, 0.375, 0.25, 0.375, 0.25, 0.625, 0.25, 0.625, 0.5, 0.375, 0.5, 0.375, 0.5, 0.625, 0.5, 0.625, 0.75, 0.375, 0.75, 0.375, 0.75, 0.625, 0.75, 0.625, 1.0, 0.375, 1.0, 0.125, 0.5, 0.375, 0.5, 0.375, 0.75, 0.125, 0.75, 0.625, 0.5, 0.875, 0.5, 0.875, 0.75, 0.625, 0.75])
me_cube_049.update()
me_cube_050 = bpy.data.meshes.new('Cube.050')
me_cube_050.from_pydata([(-1.0, -1.0, -1.0), (-1.0, -1.0, 1.0), (-1.0, 1.0, -1.0), (-1.0, 1.0, 1.0), (1.0, -1.0, -1.0), (1.0, -1.0, 1.0), (1.0, 1.0, -1.0), (1.0, 1.0, 1.0)], [], [(0, 1, 3, 2), (2, 3, 7, 6), (6, 7, 5, 4), (4, 5, 1, 0), (2, 6, 4, 0), (7, 3, 1, 5)])
_uv = me_cube_050.uv_layers.new(name='UVMap')
_uv.uv.foreach_set('vector', [0.375, 0.0, 0.625, 0.0, 0.625, 0.25, 0.375, 0.25, 0.375, 0.25, 0.625, 0.25, 0.625, 0.5, 0.375, 0.5, 0.375, 0.5, 0.625, 0.5, 0.625, 0.75, 0.375, 0.75, 0.375, 0.75, 0.625, 0.75, 0.625, 1.0, 0.375, 1.0, 0.125, 0.5, 0.375, 0.5, 0.375, 0.75, 0.125, 0.75, 0.625, 0.5, 0.875, 0.5, 0.875, 0.75, 0.625, 0.75])
me_cube_050.update()
me_cube_051 = bpy.data.meshes.new('Cube.051')
me_cube_051.from_pydata([(-1.0, -1.0, -1.0), (-1.0, -1.0, 1.0), (-1.0, 1.0, -1.0), (-1.0, 1.0, 1.0), (1.0, -1.0, -1.0), (1.0, -1.0, 1.0), (1.0, 1.0, -1.0), (1.0, 1.0, 1.0)], [], [(0, 1, 3, 2), (2, 3, 7, 6), (6, 7, 5, 4), (4, 5, 1, 0), (2, 6, 4, 0), (7, 3, 1, 5)])
_uv = me_cube_051.uv_layers.new(name='UVMap')
_uv.uv.foreach_set('vector', [0.375, 0.0, 0.625, 0.0, 0.625, 0.25, 0.375, 0.25, 0.375, 0.25, 0.625, 0.25, 0.625, 0.5, 0.375, 0.5, 0.375, 0.5, 0.625, 0.5, 0.625, 0.75, 0.375, 0.75, 0.375, 0.75, 0.625, 0.75, 0.625, 1.0, 0.375, 1.0, 0.125, 0.5, 0.375, 0.5, 0.375, 0.75, 0.125, 0.75, 0.625, 0.5, 0.875, 0.5, 0.875, 0.75, 0.625, 0.75])
me_cube_051.update()
me_cube_052 = bpy.data.meshes.new('Cube.052')
me_cube_052.from_pydata([(-1.0, -1.0, -1.0), (-1.0, -1.0, 1.0), (-1.0, 1.0, -1.0), (-1.0, 1.0, 1.0), (1.0, -1.0, -1.0), (1.0, -1.0, 1.0), (1.0, 1.0, -1.0), (1.0, 1.0, 1.0)], [], [(0, 1, 3, 2), (2, 3, 7, 6), (6, 7, 5, 4), (4, 5, 1, 0), (2, 6, 4, 0), (7, 3, 1, 5)])
_uv = me_cube_052.uv_layers.new(name='UVMap')
_uv.uv.foreach_set('vector', [0.375, 0.0, 0.625, 0.0, 0.625, 0.25, 0.375, 0.25, 0.375, 0.25, 0.625, 0.25, 0.625, 0.5, 0.375, 0.5, 0.375, 0.5, 0.625, 0.5, 0.625, 0.75, 0.375, 0.75, 0.375, 0.75, 0.625, 0.75, 0.625, 1.0, 0.375, 1.0, 0.125, 0.5, 0.375, 0.5, 0.375, 0.75, 0.125, 0.75, 0.625, 0.5, 0.875, 0.5, 0.875, 0.75, 0.625, 0.75])
me_cube_052.update()
me_cube_056 = bpy.data.meshes.new('Cube.056')
me_cube_056.from_pydata([(-1.0, -1.0, -1.0), (-1.0, -1.0, 1.0), (-1.0, 1.0, -1.0), (-1.0, 1.0, 1.0), (1.0, -1.0, -1.0), (1.0, -1.0, 1.0), (1.0, 1.0, -1.0), (1.0, 1.0, 1.0)], [], [(0, 1, 3, 2), (2, 3, 7, 6), (6, 7, 5, 4), (4, 5, 1, 0), (2, 6, 4, 0), (7, 3, 1, 5)])
_uv = me_cube_056.uv_layers.new(name='UVMap')
_uv.uv.foreach_set('vector', [0.375, 0.0, 0.625, 0.0, 0.625, 0.25, 0.375, 0.25, 0.375, 0.25, 0.625, 0.25, 0.625, 0.5, 0.375, 0.5, 0.375, 0.5, 0.625, 0.5, 0.625, 0.75, 0.375, 0.75, 0.375, 0.75, 0.625, 0.75, 0.625, 1.0, 0.375, 1.0, 0.125, 0.5, 0.375, 0.5, 0.375, 0.75, 0.125, 0.75, 0.625, 0.5, 0.875, 0.5, 0.875, 0.75, 0.625, 0.75])
me_cube_056.update()
me_cube_057 = bpy.data.meshes.new('Cube.057')
me_cube_057.from_pydata([(-1.0, -1.0, -1.0), (-1.0, -1.0, 1.0), (-1.0, 1.0, -1.0), (-1.0, 1.0, 1.0), (1.0, -1.0, -1.0), (1.0, -1.0, 1.0), (1.0, 1.0, -1.0), (1.0, 1.0, 1.0)], [], [(0, 1, 3, 2), (2, 3, 7, 6), (6, 7, 5, 4), (4, 5, 1, 0), (2, 6, 4, 0), (7, 3, 1, 5)])
_uv = me_cube_057.uv_layers.new(name='UVMap')
_uv.uv.foreach_set('vector', [0.375, 0.0, 0.625, 0.0, 0.625, 0.25, 0.375, 0.25, 0.375, 0.25, 0.625, 0.25, 0.625, 0.5, 0.375, 0.5, 0.375, 0.5, 0.625, 0.5, 0.625, 0.75, 0.375, 0.75, 0.375, 0.75, 0.625, 0.75, 0.625, 1.0, 0.375, 1.0, 0.125, 0.5, 0.375, 0.5, 0.375, 0.75, 0.125, 0.75, 0.625, 0.5, 0.875, 0.5, 0.875, 0.75, 0.625, 0.75])
me_cube_057.update()
me_cube_058 = bpy.data.meshes.new('Cube.058')
me_cube_058.from_pydata([(-1.0, -1.0, -1.0), (-1.0, -1.0, 1.0), (-1.0, 1.0, -1.0), (-1.0, 1.0, 1.0), (1.0, -1.0, -1.0), (1.0, -1.0, 1.0), (1.0, 1.0, -1.0), (1.0, 1.0, 1.0)], [], [(0, 1, 3, 2), (2, 3, 7, 6), (6, 7, 5, 4), (4, 5, 1, 0), (2, 6, 4, 0), (7, 3, 1, 5)])
_uv = me_cube_058.uv_layers.new(name='UVMap')
_uv.uv.foreach_set('vector', [0.375, 0.0, 0.625, 0.0, 0.625, 0.25, 0.375, 0.25, 0.375, 0.25, 0.625, 0.25, 0.625, 0.5, 0.375, 0.5, 0.375, 0.5, 0.625, 0.5, 0.625, 0.75, 0.375, 0.75, 0.375, 0.75, 0.625, 0.75, 0.625, 1.0, 0.375, 1.0, 0.125, 0.5, 0.375, 0.5, 0.375, 0.75, 0.125, 0.75, 0.625, 0.5, 0.875, 0.5, 0.875, 0.75, 0.625, 0.75])
me_cube_058.update()
me_cube_059 = bpy.data.meshes.new('Cube.059')
me_cube_059.from_pydata([(-1.0, -1.0, -1.0), (-1.0, -1.0, 1.0), (-1.0, 1.0, -1.0), (-1.0, 1.0, 1.0), (1.0, -1.0, -1.0), (1.0, -1.0, 1.0), (1.0, 1.0, -1.0), (1.0, 1.0, 1.0)], [], [(0, 1, 3, 2), (2, 3, 7, 6), (6, 7, 5, 4), (4, 5, 1, 0), (2, 6, 4, 0), (7, 3, 1, 5)])
_uv = me_cube_059.uv_layers.new(name='UVMap')
_uv.uv.foreach_set('vector', [0.375, 0.0, 0.625, 0.0, 0.625, 0.25, 0.375, 0.25, 0.375, 0.25, 0.625, 0.25, 0.625, 0.5, 0.375, 0.5, 0.375, 0.5, 0.625, 0.5, 0.625, 0.75, 0.375, 0.75, 0.375, 0.75, 0.625, 0.75, 0.625, 1.0, 0.375, 1.0, 0.125, 0.5, 0.375, 0.5, 0.375, 0.75, 0.125, 0.75, 0.625, 0.5, 0.875, 0.5, 0.875, 0.75, 0.625, 0.75])
me_cube_059.update()
me_cube_063 = bpy.data.meshes.new('Cube.063')
me_cube_063.from_pydata([(-1.0, -1.0, -1.0), (-1.0, -1.0, 1.0), (-1.0, 1.0, -1.0), (-1.0, 1.0, 1.0), (1.0, -1.0, -1.0), (1.0, -1.0, 1.0), (1.0, 1.0, -1.0), (1.0, 1.0, 1.0)], [], [(0, 1, 3, 2), (2, 3, 7, 6), (6, 7, 5, 4), (4, 5, 1, 0), (2, 6, 4, 0), (7, 3, 1, 5)])
_uv = me_cube_063.uv_layers.new(name='UVMap')
_uv.uv.foreach_set('vector', [0.375, 0.0, 0.625, 0.0, 0.625, 0.25, 0.375, 0.25, 0.375, 0.25, 0.625, 0.25, 0.625, 0.5, 0.375, 0.5, 0.375, 0.5, 0.625, 0.5, 0.625, 0.75, 0.375, 0.75, 0.375, 0.75, 0.625, 0.75, 0.625, 1.0, 0.375, 1.0, 0.125, 0.5, 0.375, 0.5, 0.375, 0.75, 0.125, 0.75, 0.625, 0.5, 0.875, 0.5, 0.875, 0.75, 0.625, 0.75])
me_cube_063.update()
me_cube_064 = bpy.data.meshes.new('Cube.064')
me_cube_064.from_pydata([(-1.0, -1.0, -1.0), (-1.0, -1.0, 1.0), (-1.0, 1.0, -1.0), (-1.0, 1.0, 1.0), (1.0, -1.0, -1.0), (1.0, -1.0, 1.0), (1.0, 1.0, -1.0), (1.0, 1.0, 1.0)], [], [(0, 1, 3, 2), (2, 3, 7, 6), (6, 7, 5, 4), (4, 5, 1, 0), (2, 6, 4, 0), (7, 3, 1, 5)])
_uv = me_cube_064.uv_layers.new(name='UVMap')
_uv.uv.foreach_set('vector', [0.375, 0.0, 0.625, 0.0, 0.625, 0.25, 0.375, 0.25, 0.375, 0.25, 0.625, 0.25, 0.625, 0.5, 0.375, 0.5, 0.375, 0.5, 0.625, 0.5, 0.625, 0.75, 0.375, 0.75, 0.375, 0.75, 0.625, 0.75, 0.625, 1.0, 0.375, 1.0, 0.125, 0.5, 0.375, 0.5, 0.375, 0.75, 0.125, 0.75, 0.625, 0.5, 0.875, 0.5, 0.875, 0.75, 0.625, 0.75])
me_cube_064.update()
me_cube_065 = bpy.data.meshes.new('Cube.065')
me_cube_065.from_pydata([(-1.0, -1.0, -1.0), (-1.0, -1.0, 1.0), (-1.0, 1.0, -1.0), (-1.0, 1.0, 1.0), (1.0, -1.0, -1.0), (1.0, -1.0, 1.0), (1.0, 1.0, -1.0), (1.0, 1.0, 1.0)], [], [(0, 1, 3, 2), (2, 3, 7, 6), (6, 7, 5, 4), (4, 5, 1, 0), (2, 6, 4, 0), (7, 3, 1, 5)])
_uv = me_cube_065.uv_layers.new(name='UVMap')
_uv.uv.foreach_set('vector', [0.375, 0.0, 0.625, 0.0, 0.625, 0.25, 0.375, 0.25, 0.375, 0.25, 0.625, 0.25, 0.625, 0.5, 0.375, 0.5, 0.375, 0.5, 0.625, 0.5, 0.625, 0.75, 0.375, 0.75, 0.375, 0.75, 0.625, 0.75, 0.625, 1.0, 0.375, 1.0, 0.125, 0.5, 0.375, 0.5, 0.375, 0.75, 0.125, 0.75, 0.625, 0.5, 0.875, 0.5, 0.875, 0.75, 0.625, 0.75])
me_cube_065.update()
me_cube_066 = bpy.data.meshes.new('Cube.066')
me_cube_066.from_pydata([(-1.0, -1.0, -1.0), (-1.0, -1.0, 1.0), (-1.0, 1.0, -1.0), (-1.0, 1.0, 1.0), (1.0, -1.0, -1.0), (1.0, -1.0, 1.0), (1.0, 1.0, -1.0), (1.0, 1.0, 1.0)], [], [(0, 1, 3, 2), (2, 3, 7, 6), (6, 7, 5, 4), (4, 5, 1, 0), (2, 6, 4, 0), (7, 3, 1, 5)])
_uv = me_cube_066.uv_layers.new(name='UVMap')
_uv.uv.foreach_set('vector', [0.375, 0.0, 0.625, 0.0, 0.625, 0.25, 0.375, 0.25, 0.375, 0.25, 0.625, 0.25, 0.625, 0.5, 0.375, 0.5, 0.375, 0.5, 0.625, 0.5, 0.625, 0.75, 0.375, 0.75, 0.375, 0.75, 0.625, 0.75, 0.625, 1.0, 0.375, 1.0, 0.125, 0.5, 0.375, 0.5, 0.375, 0.75, 0.125, 0.75, 0.625, 0.5, 0.875, 0.5, 0.875, 0.75, 0.625, 0.75])
me_cube_066.update()
me_cube_070 = bpy.data.meshes.new('Cube.070')
me_cube_070.from_pydata([(-1.0, -1.0, -1.0), (-1.0, -1.0, 1.0), (-1.0, 1.0, -1.0), (-1.0, 1.0, 1.0), (1.0, -1.0, -1.0), (1.0, -1.0, 1.0), (1.0, 1.0, -1.0), (1.0, 1.0, 1.0)], [], [(0, 1, 3, 2), (2, 3, 7, 6), (6, 7, 5, 4), (4, 5, 1, 0), (2, 6, 4, 0), (7, 3, 1, 5)])
_uv = me_cube_070.uv_layers.new(name='UVMap')
_uv.uv.foreach_set('vector', [0.375, 0.0, 0.625, 0.0, 0.625, 0.25, 0.375, 0.25, 0.375, 0.25, 0.625, 0.25, 0.625, 0.5, 0.375, 0.5, 0.375, 0.5, 0.625, 0.5, 0.625, 0.75, 0.375, 0.75, 0.375, 0.75, 0.625, 0.75, 0.625, 1.0, 0.375, 1.0, 0.125, 0.5, 0.375, 0.5, 0.375, 0.75, 0.125, 0.75, 0.625, 0.5, 0.875, 0.5, 0.875, 0.75, 0.625, 0.75])
me_cube_070.update()
me_cube_071 = bpy.data.meshes.new('Cube.071')
me_cube_071.from_pydata([(-1.0, -1.0, -1.0), (-1.0, -1.0, 1.0), (-1.0, 1.0, -1.0), (-1.0, 1.0, 1.0), (1.0, -1.0, -1.0), (1.0, -1.0, 1.0), (1.0, 1.0, -1.0), (1.0, 1.0, 1.0)], [], [(0, 1, 3, 2), (2, 3, 7, 6), (6, 7, 5, 4), (4, 5, 1, 0), (2, 6, 4, 0), (7, 3, 1, 5)])
_uv = me_cube_071.uv_layers.new(name='UVMap')
_uv.uv.foreach_set('vector', [0.375, 0.0, 0.625, 0.0, 0.625, 0.25, 0.375, 0.25, 0.375, 0.25, 0.625, 0.25, 0.625, 0.5, 0.375, 0.5, 0.375, 0.5, 0.625, 0.5, 0.625, 0.75, 0.375, 0.75, 0.375, 0.75, 0.625, 0.75, 0.625, 1.0, 0.375, 1.0, 0.125, 0.5, 0.375, 0.5, 0.375, 0.75, 0.125, 0.75, 0.625, 0.5, 0.875, 0.5, 0.875, 0.75, 0.625, 0.75])
me_cube_071.update()
me_cube_072 = bpy.data.meshes.new('Cube.072')
me_cube_072.from_pydata([(-1.0, -1.0, -1.0), (-1.0, -1.0, 1.0), (-1.0, 1.0, -1.0), (-1.0, 1.0, 1.0), (1.0, -1.0, -1.0), (1.0, -1.0, 1.0), (1.0, 1.0, -1.0), (1.0, 1.0, 1.0)], [], [(0, 1, 3, 2), (2, 3, 7, 6), (6, 7, 5, 4), (4, 5, 1, 0), (2, 6, 4, 0), (7, 3, 1, 5)])
_uv = me_cube_072.uv_layers.new(name='UVMap')
_uv.uv.foreach_set('vector', [0.375, 0.0, 0.625, 0.0, 0.625, 0.25, 0.375, 0.25, 0.375, 0.25, 0.625, 0.25, 0.625, 0.5, 0.375, 0.5, 0.375, 0.5, 0.625, 0.5, 0.625, 0.75, 0.375, 0.75, 0.375, 0.75, 0.625, 0.75, 0.625, 1.0, 0.375, 1.0, 0.125, 0.5, 0.375, 0.5, 0.375, 0.75, 0.125, 0.75, 0.625, 0.5, 0.875, 0.5, 0.875, 0.75, 0.625, 0.75])
me_cube_072.update()
me_cube_073 = bpy.data.meshes.new('Cube.073')
me_cube_073.from_pydata([(-1.0, -1.0, -1.0), (-1.0, -1.0, 1.0), (-1.0, 1.0, -1.0), (-1.0, 1.0, 1.0), (1.0, -1.0, -1.0), (1.0, -1.0, 1.0), (1.0, 1.0, -1.0), (1.0, 1.0, 1.0)], [], [(0, 1, 3, 2), (2, 3, 7, 6), (6, 7, 5, 4), (4, 5, 1, 0), (2, 6, 4, 0), (7, 3, 1, 5)])
_uv = me_cube_073.uv_layers.new(name='UVMap')
_uv.uv.foreach_set('vector', [0.375, 0.0, 0.625, 0.0, 0.625, 0.25, 0.375, 0.25, 0.375, 0.25, 0.625, 0.25, 0.625, 0.5, 0.375, 0.5, 0.375, 0.5, 0.625, 0.5, 0.625, 0.75, 0.375, 0.75, 0.375, 0.75, 0.625, 0.75, 0.625, 1.0, 0.375, 1.0, 0.125, 0.5, 0.375, 0.5, 0.375, 0.75, 0.125, 0.75, 0.625, 0.5, 0.875, 0.5, 0.875, 0.75, 0.625, 0.75])
me_cube_073.update()
me_cube_077 = bpy.data.meshes.new('Cube.077')
me_cube_077.from_pydata([(-1.0, -1.0, -1.0), (-1.0, -1.0, 1.0), (-1.0, 1.0, -1.0), (-1.0, 1.0, 1.0), (1.0, -1.0, -1.0), (1.0, -1.0, 1.0), (1.0, 1.0, -1.0), (1.0, 1.0, 1.0)], [], [(0, 1, 3, 2), (2, 3, 7, 6), (6, 7, 5, 4), (4, 5, 1, 0), (2, 6, 4, 0), (7, 3, 1, 5)])
_uv = me_cube_077.uv_layers.new(name='UVMap')
_uv.uv.foreach_set('vector', [0.375, 0.0, 0.625, 0.0, 0.625, 0.25, 0.375, 0.25, 0.375, 0.25, 0.625, 0.25, 0.625, 0.5, 0.375, 0.5, 0.375, 0.5, 0.625, 0.5, 0.625, 0.75, 0.375, 0.75, 0.375, 0.75, 0.625, 0.75, 0.625, 1.0, 0.375, 1.0, 0.125, 0.5, 0.375, 0.5, 0.375, 0.75, 0.125, 0.75, 0.625, 0.5, 0.875, 0.5, 0.875, 0.75, 0.625, 0.75])
me_cube_077.update()
me_cube_078 = bpy.data.meshes.new('Cube.078')
me_cube_078.from_pydata([(-1.0, -1.0, -1.0), (-1.0, -1.0, 1.0), (-1.0, 1.0, -1.0), (-1.0, 1.0, 1.0), (1.0, -1.0, -1.0), (1.0, -1.0, 1.0), (1.0, 1.0, -1.0), (1.0, 1.0, 1.0)], [], [(0, 1, 3, 2), (2, 3, 7, 6), (6, 7, 5, 4), (4, 5, 1, 0), (2, 6, 4, 0), (7, 3, 1, 5)])
_uv = me_cube_078.uv_layers.new(name='UVMap')
_uv.uv.foreach_set('vector', [0.375, 0.0, 0.625, 0.0, 0.625, 0.25, 0.375, 0.25, 0.375, 0.25, 0.625, 0.25, 0.625, 0.5, 0.375, 0.5, 0.375, 0.5, 0.625, 0.5, 0.625, 0.75, 0.375, 0.75, 0.375, 0.75, 0.625, 0.75, 0.625, 1.0, 0.375, 1.0, 0.125, 0.5, 0.375, 0.5, 0.375, 0.75, 0.125, 0.75, 0.625, 0.5, 0.875, 0.5, 0.875, 0.75, 0.625, 0.75])
me_cube_078.update()
me_cube_079 = bpy.data.meshes.new('Cube.079')
me_cube_079.from_pydata([(-1.0, -1.0, -1.0), (-1.0, -1.0, 1.0), (-1.0, 1.0, -1.0), (-1.0, 1.0, 1.0), (1.0, -1.0, -1.0), (1.0, -1.0, 1.0), (1.0, 1.0, -1.0), (1.0, 1.0, 1.0)], [], [(0, 1, 3, 2), (2, 3, 7, 6), (6, 7, 5, 4), (4, 5, 1, 0), (2, 6, 4, 0), (7, 3, 1, 5)])
_uv = me_cube_079.uv_layers.new(name='UVMap')
_uv.uv.foreach_set('vector', [0.375, 0.0, 0.625, 0.0, 0.625, 0.25, 0.375, 0.25, 0.375, 0.25, 0.625, 0.25, 0.625, 0.5, 0.375, 0.5, 0.375, 0.5, 0.625, 0.5, 0.625, 0.75, 0.375, 0.75, 0.375, 0.75, 0.625, 0.75, 0.625, 1.0, 0.375, 1.0, 0.125, 0.5, 0.375, 0.5, 0.375, 0.75, 0.125, 0.75, 0.625, 0.5, 0.875, 0.5, 0.875, 0.75, 0.625, 0.75])
me_cube_079.update()
me_cube_080 = bpy.data.meshes.new('Cube.080')
me_cube_080.from_pydata([(-1.0, -1.0, -1.0), (-1.0, -1.0, 1.0), (-1.0, 1.0, -1.0), (-1.0, 1.0, 1.0), (1.0, -1.0, -1.0), (1.0, -1.0, 1.0), (1.0, 1.0, -1.0), (1.0, 1.0, 1.0)], [], [(0, 1, 3, 2), (2, 3, 7, 6), (6, 7, 5, 4), (4, 5, 1, 0), (2, 6, 4, 0), (7, 3, 1, 5)])
_uv = me_cube_080.uv_layers.new(name='UVMap')
_uv.uv.foreach_set('vector', [0.375, 0.0, 0.625, 0.0, 0.625, 0.25, 0.375, 0.25, 0.375, 0.25, 0.625, 0.25, 0.625, 0.5, 0.375, 0.5, 0.375, 0.5, 0.625, 0.5, 0.625, 0.75, 0.375, 0.75, 0.375, 0.75, 0.625, 0.75, 0.625, 1.0, 0.375, 1.0, 0.125, 0.5, 0.375, 0.5, 0.375, 0.75, 0.125, 0.75, 0.625, 0.5, 0.875, 0.5, 0.875, 0.75, 0.625, 0.75])
me_cube_080.update()
me_cube_084 = bpy.data.meshes.new('Cube.084')
me_cube_084.from_pydata([(-1.0, -1.0, -1.0), (-1.0, -1.0, 1.0), (-1.0, 1.0, -1.0), (-1.0, 1.0, 1.0), (1.0, -1.0, -1.0), (1.0, -1.0, 1.0), (1.0, 1.0, -1.0), (1.0, 1.0, 1.0)], [], [(0, 1, 3, 2), (2, 3, 7, 6), (6, 7, 5, 4), (4, 5, 1, 0), (2, 6, 4, 0), (7, 3, 1, 5)])
_uv = me_cube_084.uv_layers.new(name='UVMap')
_uv.uv.foreach_set('vector', [0.375, 0.0, 0.625, 0.0, 0.625, 0.25, 0.375, 0.25, 0.375, 0.25, 0.625, 0.25, 0.625, 0.5, 0.375, 0.5, 0.375, 0.5, 0.625, 0.5, 0.625, 0.75, 0.375, 0.75, 0.375, 0.75, 0.625, 0.75, 0.625, 1.0, 0.375, 1.0, 0.125, 0.5, 0.375, 0.5, 0.375, 0.75, 0.125, 0.75, 0.625, 0.5, 0.875, 0.5, 0.875, 0.75, 0.625, 0.75])
me_cube_084.update()
me_cube_085 = bpy.data.meshes.new('Cube.085')
me_cube_085.from_pydata([(-1.0, -1.0, -1.0), (-1.0, -1.0, 1.0), (-1.0, 1.0, -1.0), (-1.0, 1.0, 1.0), (1.0, -1.0, -1.0), (1.0, -1.0, 1.0), (1.0, 1.0, -1.0), (1.0, 1.0, 1.0)], [], [(0, 1, 3, 2), (2, 3, 7, 6), (6, 7, 5, 4), (4, 5, 1, 0), (2, 6, 4, 0), (7, 3, 1, 5)])
_uv = me_cube_085.uv_layers.new(name='UVMap')
_uv.uv.foreach_set('vector', [0.375, 0.0, 0.625, 0.0, 0.625, 0.25, 0.375, 0.25, 0.375, 0.25, 0.625, 0.25, 0.625, 0.5, 0.375, 0.5, 0.375, 0.5, 0.625, 0.5, 0.625, 0.75, 0.375, 0.75, 0.375, 0.75, 0.625, 0.75, 0.625, 1.0, 0.375, 1.0, 0.125, 0.5, 0.375, 0.5, 0.375, 0.75, 0.125, 0.75, 0.625, 0.5, 0.875, 0.5, 0.875, 0.75, 0.625, 0.75])
me_cube_085.update()
me_cube_086 = bpy.data.meshes.new('Cube.086')
me_cube_086.from_pydata([(-1.0, -1.0, -1.0), (-1.0, -1.0, 1.0), (-1.0, 1.0, -1.0), (-1.0, 1.0, 1.0), (1.0, -1.0, -1.0), (1.0, -1.0, 1.0), (1.0, 1.0, -1.0), (1.0, 1.0, 1.0)], [], [(0, 1, 3, 2), (2, 3, 7, 6), (6, 7, 5, 4), (4, 5, 1, 0), (2, 6, 4, 0), (7, 3, 1, 5)])
_uv = me_cube_086.uv_layers.new(name='UVMap')
_uv.uv.foreach_set('vector', [0.375, 0.0, 0.625, 0.0, 0.625, 0.25, 0.375, 0.25, 0.375, 0.25, 0.625, 0.25, 0.625, 0.5, 0.375, 0.5, 0.375, 0.5, 0.625, 0.5, 0.625, 0.75, 0.375, 0.75, 0.375, 0.75, 0.625, 0.75, 0.625, 1.0, 0.375, 1.0, 0.125, 0.5, 0.375, 0.5, 0.375, 0.75, 0.125, 0.75, 0.625, 0.5, 0.875, 0.5, 0.875, 0.75, 0.625, 0.75])
me_cube_086.update()
me_cube_087 = bpy.data.meshes.new('Cube.087')
me_cube_087.from_pydata([(-1.0, -1.0, -1.0), (-1.0, -1.0, 1.0), (-1.0, 1.0, -1.0), (-1.0, 1.0, 1.0), (1.0, -1.0, -1.0), (1.0, -1.0, 1.0), (1.0, 1.0, -1.0), (1.0, 1.0, 1.0)], [], [(0, 1, 3, 2), (2, 3, 7, 6), (6, 7, 5, 4), (4, 5, 1, 0), (2, 6, 4, 0), (7, 3, 1, 5)])
_uv = me_cube_087.uv_layers.new(name='UVMap')
_uv.uv.foreach_set('vector', [0.375, 0.0, 0.625, 0.0, 0.625, 0.25, 0.375, 0.25, 0.375, 0.25, 0.625, 0.25, 0.625, 0.5, 0.375, 0.5, 0.375, 0.5, 0.625, 0.5, 0.625, 0.75, 0.375, 0.75, 0.375, 0.75, 0.625, 0.75, 0.625, 1.0, 0.375, 1.0, 0.125, 0.5, 0.375, 0.5, 0.375, 0.75, 0.125, 0.75, 0.625, 0.5, 0.875, 0.5, 0.875, 0.75, 0.625, 0.75])
me_cube_087.update()

# ---- objects
ob_cube_000 = bpy.data.objects.new('Cube.000.__', me_cube_011)
ob_cube_002 = bpy.data.objects.new('Cube.002.__', me_cube_004)
ob_cube_004 = bpy.data.objects.new('Cube.004.__', me_cube_006)
ob_cube_001 = bpy.data.objects.new('Cube.001.__', me_cube)
ob_cube_005 = bpy.data.objects.new('Cube.005.__', me_cube_003)
ob_cube_006 = bpy.data.objects.new('Cube.006.__', me_cube_007)
ob_cube_003 = bpy.data.objects.new('Cube.003.__', me_cube_002)
ob_cube_008 = bpy.data.objects.new('Cube.008.__', me_cube_010)
ob_cube_011 = bpy.data.objects.new('Cube.011.__', me_cube_014)
ob_cube_012 = bpy.data.objects.new('Cube.012.__', me_cube_015)
ob_cube_013 = bpy.data.objects.new('Cube.013.__', me_cube_016)
ob_cube_014 = bpy.data.objects.new('Cube.014.__', me_cube_001)
ob_cube_010 = bpy.data.objects.new('Cube.010.__', me_cube_020)
ob_cube_007 = bpy.data.objects.new('Cube.007.__', me_cube_091)
ob_cube_009 = bpy.data.objects.new('Cube.009.__', me_cube_008)
ob_cube_000_x = bpy.data.objects.new('Cube.000.x_', me_cube_009)
ob_cube_000__y = bpy.data.objects.new('Cube.000._y', me_cube_012)
ob_cube_000_xy = bpy.data.objects.new('Cube.000.xy', me_cube_013)
ob_cube_002_x = bpy.data.objects.new('Cube.002.x_', me_cube_017)
ob_cube_002__y = bpy.data.objects.new('Cube.002._y', me_cube_018)
ob_cube_002_xy = bpy.data.objects.new('Cube.002.xy', me_cube_019)
ob_cube_004_x = bpy.data.objects.new('Cube.004.x_', me_cube_021)
ob_cube_004__y = bpy.data.objects.new('Cube.004._y', me_cube_022)
ob_cube_004_xy = bpy.data.objects.new('Cube.004.xy', me_cube_023)
ob_cube_001_x = bpy.data.objects.new('Cube.001.x_', me_cube_024)
ob_cube_001__y = bpy.data.objects.new('Cube.001._y', me_cube_025)
ob_cube_001_xy = bpy.data.objects.new('Cube.001.xy', me_cube_028)
ob_cube_005_x = bpy.data.objects.new('Cube.005.x_', me_cube_029)
ob_cube_005__y = bpy.data.objects.new('Cube.005._y', me_cube_030)
ob_cube_005_xy = bpy.data.objects.new('Cube.005.xy', me_cube_035)
ob_cube_006_x = bpy.data.objects.new('Cube.006.x_', me_cube_036)
ob_cube_006__y = bpy.data.objects.new('Cube.006._y', me_cube_037)
ob_cube_006_xy = bpy.data.objects.new('Cube.006.xy', me_cube_038)
ob_cube_003_x = bpy.data.objects.new('Cube.003.x_', me_cube_042)
ob_cube_003__y = bpy.data.objects.new('Cube.003._y', me_cube_043)
ob_cube_003_xy = bpy.data.objects.new('Cube.003.xy', me_cube_049)
ob_cube_008_x = bpy.data.objects.new('Cube.008.x_', me_cube_050)
ob_cube_008__y = bpy.data.objects.new('Cube.008._y', me_cube_051)
ob_cube_008_xy = bpy.data.objects.new('Cube.008.xy', me_cube_052)
ob_cube_011_x = bpy.data.objects.new('Cube.011.x_', me_cube_056)
ob_cube_011__y = bpy.data.objects.new('Cube.011._y', me_cube_057)
ob_cube_011_xy = bpy.data.objects.new('Cube.011.xy', me_cube_058)
ob_cube_012_x = bpy.data.objects.new('Cube.012.x_', me_cube_059)
ob_cube_012__y = bpy.data.objects.new('Cube.012._y', me_cube_063)
ob_cube_012_xy = bpy.data.objects.new('Cube.012.xy', me_cube_064)
ob_cube_013_x = bpy.data.objects.new('Cube.013.x_', me_cube_065)
ob_cube_013__y = bpy.data.objects.new('Cube.013._y', me_cube_066)
ob_cube_013_xy = bpy.data.objects.new('Cube.013.xy', me_cube_070)
ob_cube_014_x = bpy.data.objects.new('Cube.014.x_', me_cube_071)
ob_cube_014__y = bpy.data.objects.new('Cube.014._y', me_cube_072)
ob_cube_014_xy = bpy.data.objects.new('Cube.014.xy', me_cube_073)
ob_cube_010_x = bpy.data.objects.new('Cube.010.x_', me_cube_077)
ob_cube_010__y = bpy.data.objects.new('Cube.010._y', me_cube_078)
ob_cube_010_xy = bpy.data.objects.new('Cube.010.xy', me_cube_079)
ob_cube_007_x = bpy.data.objects.new('Cube.007.x_', me_cube_080)
ob_cube_007__y = bpy.data.objects.new('Cube.007._y', me_cube_084)
ob_cube_007_xy = bpy.data.objects.new('Cube.007.xy', me_cube_085)
ob_cube_009_x = bpy.data.objects.new('Cube.009.x_', me_cube_086)
ob_cube_009__y = bpy.data.objects.new('Cube.009._y', me_cube_087)

# ---- transforms, parenting, visibility, modifiers, constraints
ob_cube_000.location = (1.742, -1.086, 0.9988)
ob_cube_000.rotation_euler = (-8.647, -1.571, 14.01)
ob_cube_000.scale = (0.999, 0.999, 0.999)
ob_cube_002.location = (-0.6907, -1.586, 2.596)
ob_cube_002.rotation_euler = (2.063, 0.4945, 0.7794)
ob_cube_002.scale = (1.22, 1.22, 1.22)
ob_cube_004.location = (0.7254, 1.627, 3.414)
ob_cube_004.rotation_euler = (1.57, 4.204, -2.366)
ob_cube_004.scale = (0.5764, 0.5764, 0.5764)
ob_cube_001.location = (0.7854, 1.152, 1.315)
ob_cube_001.rotation_euler = (-8.27e-05, 0.0003698, 0.5594)
ob_cube_001.scale = (1.315, 1.315, 1.315)
ob_cube_005.location = (1.329, -0.9023, 4.134)
ob_cube_005.rotation_euler = (-1.067, 0.5354, 0.8022)
ob_cube_005.scale = (1.201, 1.201, 1.201)
ob_cube_006.location = (-0.6501, 0.9561, 4.012)
ob_cube_006.rotation_euler = (-0.1167, 0.5147, 0.8)
ob_cube_006.scale = (0.9593, 0.9593, 0.9593)
ob_cube_003.location = (-2.393, 2.147, 3.318)
ob_cube_003.rotation_euler = (-1.761, 1.052, -2.581)
ob_cube_003.scale = (0.978, 0.978, 0.978)
ob_cube_008.location = (-1.718, -0.2118, 5.469)
ob_cube_008.rotation_euler = (-0.9897, 3.596, -0.9973)
ob_cube_008.scale = (1.092, 1.092, 1.092)
ob_cube_011.location = (0.4689, 0.3973, 6.673)
ob_cube_011.rotation_euler = (0.9912, -0.5574, 4.091)
ob_cube_011.scale = (1.243, 1.243, 1.243)
ob_cube_012.location = (0.2601, -1.602, 8.975)
ob_cube_012.rotation_euler = (2.219, 0.8049, 1.108)
ob_cube_012.scale = (1.37, 1.37, 1.37)
ob_cube_013.location = (-0.8393, 1.581, 7.416)
ob_cube_013.rotation_euler = (0.5416, 0.4868, 0.8934)
ob_cube_013.scale = (0.6182, 0.6182, 0.6182)
ob_cube_014.location = (-1.08, 0.5915, 9.863)
ob_cube_014.rotation_euler = (-2.631, 0.6178, 0.8329)
ob_cube_014.scale = (1.202, 1.202, 1.202)
ob_cube_010.location = (1.783, 1.226, 8.671)
ob_cube_010.rotation_euler = (-1.008, 0.5743, 0.9182)
ob_cube_010.scale = (1.132, 1.132, 1.132)
ob_cube_007.location = (0.1724, -2.387, 5.065)
ob_cube_007.rotation_euler = (0.5383, 3.043, -0.71)
ob_cube_007.scale = (0.8832, 0.8832, 0.8832)
ob_cube_009.location = (-2.399, 2.416, 6.274)
ob_cube_009.rotation_euler = (-2.61, 0.4983, 0.869)
ob_cube_009.scale = (1.274, 1.274, 1.274)
ob_cube_000_x.location = (-3.258, -1.086, 0.9988)
ob_cube_000_x.rotation_euler = (0.778, -1.571, -1.695)
ob_cube_000_x.scale = (0.999, 0.999, 0.999)
ob_cube_000__y.location = (1.742, 3.914, 0.9988)
ob_cube_000__y.rotation_euler = (0.778, -1.571, -1.695)
ob_cube_000__y.scale = (0.999, 0.999, 0.999)
ob_cube_000_xy.location = (-3.258, 3.914, 0.9988)
ob_cube_000_xy.rotation_euler = (0.778, -1.571, -1.695)
ob_cube_000_xy.scale = (0.999, 0.999, 0.999)
ob_cube_002_x.location = (4.309, -1.586, 2.596)
ob_cube_002_x.rotation_euler = (2.063, 0.4945, 0.7794)
ob_cube_002_x.scale = (1.22, 1.22, 1.22)
ob_cube_002__y.location = (-0.6907, 3.414, 2.596)
ob_cube_002__y.rotation_euler = (2.063, 0.4945, 0.7794)
ob_cube_002__y.scale = (1.22, 1.22, 1.22)
ob_cube_002_xy.location = (4.309, 3.414, 2.596)
ob_cube_002_xy.rotation_euler = (2.063, 0.4945, 0.7794)
ob_cube_002_xy.scale = (1.22, 1.22, 1.22)
ob_cube_004_x.location = (-4.275, 1.627, 3.414)
ob_cube_004_x.rotation_euler = (-1.571, -1.062, 0.7755)
ob_cube_004_x.scale = (0.5764, 0.5764, 0.5764)
ob_cube_004__y.location = (0.7254, -3.373, 3.414)
ob_cube_004__y.rotation_euler = (-1.571, -1.062, 0.7755)
ob_cube_004__y.scale = (0.5764, 0.5764, 0.5764)
ob_cube_004_xy.location = (-4.275, -3.373, 3.414)
ob_cube_004_xy.rotation_euler = (-1.571, -1.062, 0.7755)
ob_cube_004_xy.scale = (0.5764, 0.5764, 0.5764)
ob_cube_001_x.location = (-4.215, 1.152, 1.315)
ob_cube_001_x.rotation_euler = (-8.27e-05, 0.0003698, 0.5594)
ob_cube_001_x.scale = (1.315, 1.315, 1.315)
ob_cube_001__y.location = (0.7854, -3.848, 1.315)
ob_cube_001__y.rotation_euler = (-8.27e-05, 0.0003698, 0.5594)
ob_cube_001__y.scale = (1.315, 1.315, 1.315)
ob_cube_001_xy.location = (-4.215, -3.848, 1.315)
ob_cube_001_xy.rotation_euler = (-8.27e-05, 0.0003698, 0.5594)
ob_cube_001_xy.scale = (1.315, 1.315, 1.315)
ob_cube_005_x.location = (-3.671, -0.9023, 4.134)
ob_cube_005_x.rotation_euler = (-1.067, 0.5354, 0.8022)
ob_cube_005_x.scale = (1.201, 1.201, 1.201)
ob_cube_005__y.location = (1.329, 4.098, 4.134)
ob_cube_005__y.rotation_euler = (-1.067, 0.5354, 0.8022)
ob_cube_005__y.scale = (1.201, 1.201, 1.201)
ob_cube_005_xy.location = (-3.671, 4.098, 4.134)
ob_cube_005_xy.rotation_euler = (-1.067, 0.5354, 0.8022)
ob_cube_005_xy.scale = (1.201, 1.201, 1.201)
ob_cube_006_x.location = (4.35, 0.9561, 4.012)
ob_cube_006_x.rotation_euler = (-0.1167, 0.5147, 0.8)
ob_cube_006_x.scale = (0.9593, 0.9593, 0.9593)
ob_cube_006__y.location = (-0.6501, -4.044, 4.012)
ob_cube_006__y.rotation_euler = (-0.1167, 0.5147, 0.8)
ob_cube_006__y.scale = (0.9593, 0.9593, 0.9593)
ob_cube_006_xy.location = (4.35, -4.044, 4.012)
ob_cube_006_xy.rotation_euler = (-0.1167, 0.5147, 0.8)
ob_cube_006_xy.scale = (0.9593, 0.9593, 0.9593)
ob_cube_003_x.location = (2.607, 2.147, 3.318)
ob_cube_003_x.rotation_euler = (1.381, 2.09, 0.5601)
ob_cube_003_x.scale = (0.978, 0.978, 0.978)
ob_cube_003__y.location = (-2.393, -2.853, 3.318)
ob_cube_003__y.rotation_euler = (1.381, 2.09, 0.5601)
ob_cube_003__y.scale = (0.978, 0.978, 0.978)
ob_cube_003_xy.location = (2.607, -2.853, 3.318)
ob_cube_003_xy.rotation_euler = (1.381, 2.09, 0.5601)
ob_cube_003_xy.scale = (0.978, 0.978, 0.978)
ob_cube_008_x.location = (3.282, -0.2118, 5.469)
ob_cube_008_x.rotation_euler = (-0.9897, -2.688, -0.9973)
ob_cube_008_x.scale = (1.092, 1.092, 1.092)
ob_cube_008__y.location = (-1.718, 4.788, 5.469)
ob_cube_008__y.rotation_euler = (-0.9897, -2.688, -0.9973)
ob_cube_008__y.scale = (1.092, 1.092, 1.092)
ob_cube_008_xy.location = (3.282, 4.788, 5.469)
ob_cube_008_xy.rotation_euler = (-0.9897, -2.688, -0.9973)
ob_cube_008_xy.scale = (1.092, 1.092, 1.092)
ob_cube_011_x.location = (-4.531, 0.3973, 6.673)
ob_cube_011_x.rotation_euler = (0.9912, -0.5574, -2.192)
ob_cube_011_x.scale = (1.243, 1.243, 1.243)
ob_cube_011__y.location = (0.4689, -4.603, 6.673)
ob_cube_011__y.rotation_euler = (0.9912, -0.5574, -2.192)
ob_cube_011__y.scale = (1.243, 1.243, 1.243)
ob_cube_011_xy.location = (-4.531, -4.603, 6.673)
ob_cube_011_xy.rotation_euler = (0.9912, -0.5574, -2.192)
ob_cube_011_xy.scale = (1.243, 1.243, 1.243)
ob_cube_012_x.location = (-4.74, -1.602, 8.975)
ob_cube_012_x.rotation_euler = (2.219, 0.8049, 1.108)
ob_cube_012_x.scale = (1.37, 1.37, 1.37)
ob_cube_012__y.location = (0.2601, 3.398, 8.975)
ob_cube_012__y.rotation_euler = (2.219, 0.8049, 1.108)
ob_cube_012__y.scale = (1.37, 1.37, 1.37)
ob_cube_012_xy.location = (-4.74, 3.398, 8.975)
ob_cube_012_xy.rotation_euler = (2.219, 0.8049, 1.108)
ob_cube_012_xy.scale = (1.37, 1.37, 1.37)
ob_cube_013_x.location = (4.161, 1.581, 7.416)
ob_cube_013_x.rotation_euler = (0.5416, 0.4868, 0.8934)
ob_cube_013_x.scale = (0.6182, 0.6182, 0.6182)
ob_cube_013__y.location = (-0.8393, -3.419, 7.416)
ob_cube_013__y.rotation_euler = (0.5416, 0.4868, 0.8934)
ob_cube_013__y.scale = (0.6182, 0.6182, 0.6182)
ob_cube_013_xy.location = (4.161, -3.419, 7.416)
ob_cube_013_xy.rotation_euler = (0.5416, 0.4868, 0.8934)
ob_cube_013_xy.scale = (0.6182, 0.6182, 0.6182)
ob_cube_014_x.location = (3.92, 0.5915, 9.863)
ob_cube_014_x.rotation_euler = (-2.631, 0.6178, 0.8329)
ob_cube_014_x.scale = (1.202, 1.202, 1.202)
ob_cube_014__y.location = (-1.08, -4.408, 9.863)
ob_cube_014__y.rotation_euler = (-2.631, 0.6178, 0.8329)
ob_cube_014__y.scale = (1.202, 1.202, 1.202)
ob_cube_014_xy.location = (3.92, -4.408, 9.863)
ob_cube_014_xy.rotation_euler = (-2.631, 0.6178, 0.8329)
ob_cube_014_xy.scale = (1.202, 1.202, 1.202)
ob_cube_010_x.location = (-3.217, 1.226, 8.671)
ob_cube_010_x.rotation_euler = (-1.008, 0.5743, 0.9182)
ob_cube_010_x.scale = (1.132, 1.132, 1.132)
ob_cube_010__y.location = (1.783, -3.774, 8.671)
ob_cube_010__y.rotation_euler = (-1.008, 0.5743, 0.9182)
ob_cube_010__y.scale = (1.132, 1.132, 1.132)
ob_cube_010_xy.location = (-3.217, -3.774, 8.671)
ob_cube_010_xy.rotation_euler = (-1.008, 0.5743, 0.9182)
ob_cube_010_xy.scale = (1.132, 1.132, 1.132)
ob_cube_007_x.location = (-4.828, -2.387, 5.065)
ob_cube_007_x.rotation_euler = (0.5383, 3.043, -0.71)
ob_cube_007_x.scale = (0.8832, 0.8832, 0.8832)
ob_cube_007__y.location = (0.1724, 2.613, 5.065)
ob_cube_007__y.rotation_euler = (0.5383, 3.043, -0.71)
ob_cube_007__y.scale = (0.8832, 0.8832, 0.8832)
ob_cube_007_xy.location = (-4.828, 2.613, 5.065)
ob_cube_007_xy.rotation_euler = (0.5383, 3.043, -0.71)
ob_cube_007_xy.scale = (0.8832, 0.8832, 0.8832)
ob_cube_009_x.location = (2.601, 2.416, 6.274)
ob_cube_009_x.rotation_euler = (-2.61, 0.4983, 0.869)
ob_cube_009_x.scale = (1.274, 1.274, 1.274)
ob_cube_009__y.location = (-2.399, -2.584, 6.274)
ob_cube_009__y.rotation_euler = (-2.61, 0.4983, 0.869)
ob_cube_009__y.scale = (1.274, 1.274, 1.274)

# ---- collection membership
col_collection.objects.link(ob_cube_000)
col_collection.objects.link(ob_cube_002)
col_collection.objects.link(ob_cube_004)
col_collection.objects.link(ob_cube_001)
col_collection.objects.link(ob_cube_005)
col_collection.objects.link(ob_cube_006)
col_collection.objects.link(ob_cube_003)
col_collection.objects.link(ob_cube_008)
col_collection.objects.link(ob_cube_011)
col_collection.objects.link(ob_cube_012)
col_collection.objects.link(ob_cube_013)
col_collection.objects.link(ob_cube_014)
col_collection.objects.link(ob_cube_010)
col_collection.objects.link(ob_cube_007)
col_collection.objects.link(ob_cube_009)
col_collection.objects.link(ob_cube_000_x)
col_collection.objects.link(ob_cube_000__y)
col_collection.objects.link(ob_cube_000_xy)
col_collection.objects.link(ob_cube_002_x)
col_collection.objects.link(ob_cube_002__y)
col_collection.objects.link(ob_cube_002_xy)
col_collection.objects.link(ob_cube_004_x)
col_collection.objects.link(ob_cube_004__y)
col_collection.objects.link(ob_cube_004_xy)
col_collection.objects.link(ob_cube_001_x)
col_collection.objects.link(ob_cube_001__y)
col_collection.objects.link(ob_cube_001_xy)
col_collection.objects.link(ob_cube_005_x)
col_collection.objects.link(ob_cube_005__y)
col_collection.objects.link(ob_cube_005_xy)
col_collection.objects.link(ob_cube_006_x)
col_collection.objects.link(ob_cube_006__y)
col_collection.objects.link(ob_cube_006_xy)
col_collection.objects.link(ob_cube_003_x)
col_collection.objects.link(ob_cube_003__y)
col_collection.objects.link(ob_cube_003_xy)
col_collection.objects.link(ob_cube_008_x)
col_collection.objects.link(ob_cube_008__y)
col_collection.objects.link(ob_cube_008_xy)
col_collection.objects.link(ob_cube_011_x)
col_collection.objects.link(ob_cube_011__y)
col_collection.objects.link(ob_cube_011_xy)
col_collection.objects.link(ob_cube_012_x)
col_collection.objects.link(ob_cube_012__y)
col_collection.objects.link(ob_cube_012_xy)
col_collection.objects.link(ob_cube_013_x)
col_collection.objects.link(ob_cube_013__y)
col_collection.objects.link(ob_cube_013_xy)
col_collection.objects.link(ob_cube_014_x)
col_collection.objects.link(ob_cube_014__y)
col_collection.objects.link(ob_cube_014_xy)
col_collection.objects.link(ob_cube_010_x)
col_collection.objects.link(ob_cube_010__y)
col_collection.objects.link(ob_cube_010_xy)
col_collection.objects.link(ob_cube_007_x)
col_collection.objects.link(ob_cube_007__y)
col_collection.objects.link(ob_cube_007_xy)
col_collection.objects.link(ob_cube_009_x)
col_collection.objects.link(ob_cube_009__y)

# ---- scene / render settings (as saved in the file)
scene.frame_start = 1; scene.frame_end = 10000; scene.frame_set(0)
scene.render.engine = 'BLENDER_EEVEE_NEXT'
bpy.context.view_layer.update()

# ---- added for rendering (the .blend has no active camera and no usable light): camera, sun
cam_auto = bpy.data.cameras.new('AutoCamera')
cam_auto.lens = 50.0
cam_auto.sensor_width = 36.0
cam_auto.clip_end = 1000.0
ob_auto_camera = bpy.data.objects.new('AutoCamera', cam_auto)
scene.collection.objects.link(ob_auto_camera)
ob_auto_camera.location = (20.0465, -24.4296, 22.2088)
ob_auto_camera.rotation_euler = (1.09748, -7.21219e-08, 0.694738)
scene.camera = ob_auto_camera
light_auto_sun = bpy.data.lights.new('AutoSun', 'SUN')
light_auto_sun.energy = 3.0
light_auto_sun.angle = 0.0523599
ob_auto_sun = bpy.data.objects.new('AutoSun', light_auto_sun)
scene.collection.objects.link(ob_auto_sun)
ob_auto_sun.rotation_euler = (0.872665, 0.174533, 0.523599)
bpy.context.view_layer.update()
